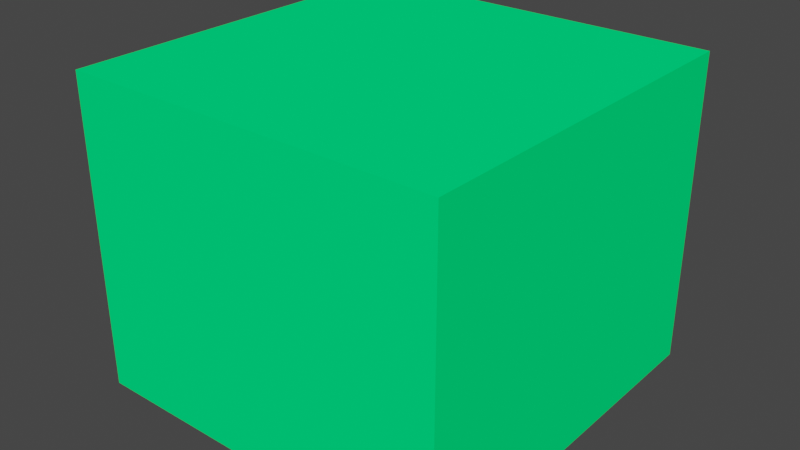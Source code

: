 # Source: plate.blend  (saved by Blender 2.90.8; exported with 4.5.12 LTS)
import bpy
from mathutils import Matrix  # noqa: F401  (used for matrix-valued properties, if any)

bpy.ops.wm.read_factory_settings(use_empty=True)
scene = bpy.context.scene
scene.name = 'Scene'

# ---- materials (node trees are filled in below, after node groups)
mat_plate_material = bpy.data.materials.new('plate-material')
mat_plate_material.use_transparent_shadow = False
mat_plate_material.diffuse_color = (0.0, 1.0, 0.2092, 1.0)
mat_plate_material.roughness = 1.0

# ---- material node trees

# ---- world
world_world = bpy.data.worlds.new('World'); scene.world = world_world
world_world.use_nodes = True; world_world.node_tree.nodes.clear()
_N = world_world.node_tree.nodes; _L = world_world.node_tree.links
n0 = _N.new('ShaderNodeOutputWorld'); n0.name = 'World Output'; n0.location = (300, 300)
n1 = _N.new('ShaderNodeBackground'); n1.name = 'Background'; n1.location = (10, 300)
n1.inputs[0].default_value = (0.05088, 0.05088, 0.05088, 1.0)
_L.new(n1.outputs[0], n0.inputs[0])
n0.is_active_output = True
world_world.color = (0.05088, 0.05088, 0.05088)
world_world.use_sun_shadow = False
world_world.sun_shadow_jitter_overblur = 0.0

# ---- meshes
me_plane_001 = bpy.data.meshes.new('Plane.001')
me_plane_001.from_pydata([(-1.334, -1.334, -1.098), (1.334, -1.334, -1.098), (-1.334, 1.334, -1.098), (1.334, 1.334, -1.098), (-1.334, -1.334, 1.098), (1.334, -1.334, 1.098), (-1.334, 1.334, 1.098), (1.334, 1.334, 1.098)], [], [(0, 2, 3, 1), (4, 5, 7, 6), (3, 2, 6, 7), (0, 1, 5, 4), (1, 3, 7, 5), (2, 0, 4, 6)])
_uv = me_plane_001.uv_layers.new(name='UVMap')
_uv.uv.foreach_set('vector', [0.0, 0.0, 0.0, 1.0, 1.0, 1.0, 1.0, 0.0, 0.0, 0.0, 1.0, 0.0, 1.0, 1.0, 0.0, 1.0, 1.0, 1.0, 0.0, 1.0, 0.0, 1.0, 1.0, 1.0, 0.0, 0.0, 1.0, 0.0, 1.0, 0.0, 0.0, 0.0, 1.0, 0.0, 1.0, 1.0, 1.0, 1.0, 1.0, 0.0, 0.0, 1.0, 0.0, 0.0, 0.0, 0.0, 0.0, 1.0])
me_plane_001.materials.append(mat_plate_material)
me_plane_001.use_remesh_fix_poles = True
me_plane_001.use_remesh_preserve_attributes = False
me_plane_001.use_mirror_vertex_groups = False
me_plane_001.update()

# ---- objects
ob_plate = bpy.data.objects.new('plate', me_plane_001)

# ---- transforms, parenting, visibility, modifiers, constraints
ob_plate.location = (0.0, 0.0, 1.638)
ob_plate.lineart.crease_threshold = 0.0

# ---- collection membership
scene.collection.objects.link(ob_plate)

# ---- scene / render settings (as saved in the file)
scene.frame_start = 1; scene.frame_end = 250; scene.frame_set(1)
scene.render.engine = 'BLENDER_EEVEE_NEXT'
scene.cycles.use_denoising = False
scene.cycles.samples = 128
scene.cycles.sampling_pattern = 'TABULATED_SOBOL'
scene.cycles.use_adaptive_sampling = False
scene.cycles.use_light_tree = False
scene.view_settings.view_transform = 'Filmic'
bpy.context.view_layer.update()

# ---- added for rendering (the .blend has no active camera and no usable light): camera, sun
cam_auto = bpy.data.cameras.new('AutoCamera')
cam_auto.lens = 50.0
cam_auto.sensor_width = 36.0
cam_auto.clip_end = 1000.0
ob_auto_camera = bpy.data.objects.new('AutoCamera', cam_auto)
scene.collection.objects.link(ob_auto_camera)
ob_auto_camera.location = (4.03824, -4.84589, 4.86839)
ob_auto_camera.rotation_euler = (1.09748, -7.21219e-08, 0.694738)
scene.camera = ob_auto_camera
light_auto_sun = bpy.data.lights.new('AutoSun', 'SUN')
light_auto_sun.energy = 3.0
light_auto_sun.angle = 0.0523599
ob_auto_sun = bpy.data.objects.new('AutoSun', light_auto_sun)
scene.collection.objects.link(ob_auto_sun)
ob_auto_sun.rotation_euler = (0.872665, 0.174533, 0.523599)
bpy.context.view_layer.update()
